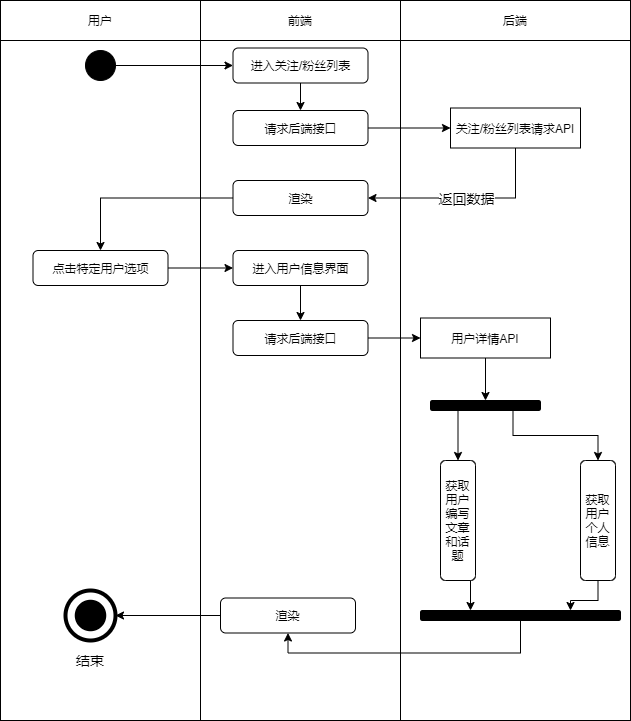

The diagram above was exported from draw.io. Its source (the exported page's mxGraphModel, read from the mxfile embedded in the PNG):
<mxGraphModel dx="1454" dy="596" grid="1" gridSize="10" guides="1" tooltips="1" connect="1" arrows="1" fold="1" page="1" pageScale="1" pageWidth="827" pageHeight="1169" math="0" shadow="0">
  <root>
    <mxCell id="0" />
    <mxCell id="1" parent="0" />
    <mxCell id="2" value="" style="rounded=0;whiteSpace=wrap;html=1;" vertex="1" parent="1">
      <mxGeometry x="440" y="80" width="230" height="680" as="geometry" />
    </mxCell>
    <mxCell id="3" value="" style="rounded=0;whiteSpace=wrap;html=1;" vertex="1" parent="1">
      <mxGeometry x="40" y="80" width="200" height="680" as="geometry" />
    </mxCell>
    <mxCell id="4" value="" style="rounded=0;whiteSpace=wrap;html=1;" vertex="1" parent="1">
      <mxGeometry x="240" y="80" width="200" height="680" as="geometry" />
    </mxCell>
    <mxCell id="5" value="用户" style="rounded=0;whiteSpace=wrap;html=1;" vertex="1" parent="1">
      <mxGeometry x="40" y="40" width="200" height="40" as="geometry" />
    </mxCell>
    <mxCell id="6" value="前端" style="rounded=0;whiteSpace=wrap;html=1;" vertex="1" parent="1">
      <mxGeometry x="240" y="40" width="200" height="40" as="geometry" />
    </mxCell>
    <mxCell id="7" value="后端" style="rounded=0;whiteSpace=wrap;html=1;" vertex="1" parent="1">
      <mxGeometry x="440" y="40" width="230" height="40" as="geometry" />
    </mxCell>
    <mxCell id="8" style="edgeStyle=orthogonalEdgeStyle;rounded=0;orthogonalLoop=1;jettySize=auto;html=1;exitX=1;exitY=0.5;exitDx=0;exitDy=0;entryX=0;entryY=0.5;entryDx=0;entryDy=0;" edge="1" parent="1" source="9" target="11">
      <mxGeometry relative="1" as="geometry" />
    </mxCell>
    <mxCell id="9" value="" style="ellipse;whiteSpace=wrap;html=1;aspect=fixed;background=black;strokeColor=#030303;fillColor=#000000;" vertex="1" parent="1">
      <mxGeometry x="125" y="90" width="30" height="30" as="geometry" />
    </mxCell>
    <mxCell id="44" style="edgeStyle=orthogonalEdgeStyle;rounded=0;orthogonalLoop=1;jettySize=auto;html=1;exitX=0.5;exitY=1;exitDx=0;exitDy=0;entryX=0.5;entryY=0;entryDx=0;entryDy=0;" edge="1" parent="1" source="11" target="39">
      <mxGeometry relative="1" as="geometry" />
    </mxCell>
    <mxCell id="11" value="进入关注/粉丝列表" style="rounded=1;whiteSpace=wrap;html=1;" vertex="1" parent="1">
      <mxGeometry x="272.5" y="87.5" width="135" height="35" as="geometry" />
    </mxCell>
    <mxCell id="12" value="" style="ellipse;whiteSpace=wrap;html=1;aspect=fixed;rounded=1;strokeColor=#000000;strokeWidth=4;fillColor=none;gradientColor=none;fontSize=14;" vertex="1" parent="1">
      <mxGeometry x="105" y="630" width="50" height="50" as="geometry" />
    </mxCell>
    <mxCell id="13" value="" style="ellipse;whiteSpace=wrap;html=1;aspect=fixed;rounded=1;strokeWidth=4;fontSize=14;fillColor=#000000;" vertex="1" parent="1">
      <mxGeometry x="116.25" y="641.25" width="27.5" height="27.5" as="geometry" />
    </mxCell>
    <mxCell id="14" value="结束" style="text;html=1;strokeColor=none;fillColor=none;align=center;verticalAlign=middle;whiteSpace=wrap;rounded=0;fontSize=14;" vertex="1" parent="1">
      <mxGeometry x="110" y="690" width="40" height="20" as="geometry" />
    </mxCell>
    <mxCell id="43" style="edgeStyle=orthogonalEdgeStyle;rounded=0;orthogonalLoop=1;jettySize=auto;html=1;exitX=1;exitY=0.5;exitDx=0;exitDy=0;entryX=0;entryY=0.5;entryDx=0;entryDy=0;" edge="1" parent="1" source="39" target="42">
      <mxGeometry relative="1" as="geometry" />
    </mxCell>
    <mxCell id="39" value="请求后端接口" style="rounded=1;whiteSpace=wrap;html=1;" vertex="1" parent="1">
      <mxGeometry x="272.5" y="150" width="135" height="35" as="geometry" />
    </mxCell>
    <mxCell id="46" value="返回数据" style="edgeStyle=orthogonalEdgeStyle;rounded=0;orthogonalLoop=1;jettySize=auto;html=1;exitX=0.5;exitY=1;exitDx=0;exitDy=0;entryX=1;entryY=0.5;entryDx=0;entryDy=0;fontSize=14;" edge="1" parent="1" source="42" target="45">
      <mxGeometry relative="1" as="geometry" />
    </mxCell>
    <mxCell id="42" value="关注/粉丝列表请求API" style="rounded=0;whiteSpace=wrap;html=1;" vertex="1" parent="1">
      <mxGeometry x="490" y="147.5" width="130" height="40" as="geometry" />
    </mxCell>
    <mxCell id="48" style="edgeStyle=orthogonalEdgeStyle;rounded=0;orthogonalLoop=1;jettySize=auto;html=1;exitX=0;exitY=0.5;exitDx=0;exitDy=0;entryX=0.5;entryY=0;entryDx=0;entryDy=0;fontSize=14;" edge="1" parent="1" source="45" target="47">
      <mxGeometry relative="1" as="geometry" />
    </mxCell>
    <mxCell id="45" value="渲染" style="rounded=1;whiteSpace=wrap;html=1;" vertex="1" parent="1">
      <mxGeometry x="272.5" y="220" width="135" height="35" as="geometry" />
    </mxCell>
    <mxCell id="50" style="edgeStyle=orthogonalEdgeStyle;rounded=0;orthogonalLoop=1;jettySize=auto;html=1;exitX=1;exitY=0.5;exitDx=0;exitDy=0;entryX=0;entryY=0.5;entryDx=0;entryDy=0;fontSize=14;" edge="1" parent="1" source="47" target="49">
      <mxGeometry relative="1" as="geometry" />
    </mxCell>
    <mxCell id="47" value="点击特定用户选项" style="rounded=1;whiteSpace=wrap;html=1;" vertex="1" parent="1">
      <mxGeometry x="72.5" y="290" width="135" height="35" as="geometry" />
    </mxCell>
    <mxCell id="56" style="edgeStyle=orthogonalEdgeStyle;rounded=0;orthogonalLoop=1;jettySize=auto;html=1;exitX=0.5;exitY=1;exitDx=0;exitDy=0;entryX=0.5;entryY=0;entryDx=0;entryDy=0;fontSize=14;" edge="1" parent="1" source="49" target="51">
      <mxGeometry relative="1" as="geometry" />
    </mxCell>
    <mxCell id="49" value="进入用户信息界面" style="rounded=1;whiteSpace=wrap;html=1;" vertex="1" parent="1">
      <mxGeometry x="272.5" y="290" width="135" height="35" as="geometry" />
    </mxCell>
    <mxCell id="55" style="edgeStyle=orthogonalEdgeStyle;rounded=0;orthogonalLoop=1;jettySize=auto;html=1;exitX=1;exitY=0.5;exitDx=0;exitDy=0;entryX=0;entryY=0.5;entryDx=0;entryDy=0;fontSize=14;" edge="1" parent="1" source="51" target="52">
      <mxGeometry relative="1" as="geometry" />
    </mxCell>
    <mxCell id="51" value="请求后端接口" style="rounded=1;whiteSpace=wrap;html=1;" vertex="1" parent="1">
      <mxGeometry x="272.5" y="360" width="135" height="35" as="geometry" />
    </mxCell>
    <mxCell id="58" style="edgeStyle=orthogonalEdgeStyle;rounded=0;orthogonalLoop=1;jettySize=auto;html=1;exitX=0.5;exitY=1;exitDx=0;exitDy=0;entryX=0;entryY=0.5;entryDx=0;entryDy=0;fontSize=14;" edge="1" parent="1" source="52" target="53">
      <mxGeometry relative="1" as="geometry" />
    </mxCell>
    <mxCell id="52" value="用户详情API" style="rounded=0;whiteSpace=wrap;html=1;" vertex="1" parent="1">
      <mxGeometry x="460" y="357.5" width="130" height="40" as="geometry" />
    </mxCell>
    <mxCell id="61" style="edgeStyle=orthogonalEdgeStyle;rounded=0;orthogonalLoop=1;jettySize=auto;html=1;exitX=1;exitY=0.25;exitDx=0;exitDy=0;entryX=0;entryY=0.5;entryDx=0;entryDy=0;fontSize=14;" edge="1" parent="1" source="53" target="59">
      <mxGeometry relative="1" as="geometry" />
    </mxCell>
    <mxCell id="62" style="edgeStyle=orthogonalEdgeStyle;rounded=0;orthogonalLoop=1;jettySize=auto;html=1;exitX=1;exitY=0.75;exitDx=0;exitDy=0;entryX=0;entryY=0.5;entryDx=0;entryDy=0;fontSize=14;" edge="1" parent="1" source="53" target="60">
      <mxGeometry relative="1" as="geometry" />
    </mxCell>
    <mxCell id="53" value="" style="rounded=1;whiteSpace=wrap;html=1;fillColor=#000000;direction=south;" vertex="1" parent="1">
      <mxGeometry x="470" y="440" width="110" height="10" as="geometry" />
    </mxCell>
    <mxCell id="64" style="edgeStyle=orthogonalEdgeStyle;rounded=0;orthogonalLoop=1;jettySize=auto;html=1;exitX=1;exitY=0.5;exitDx=0;exitDy=0;entryX=0;entryY=0.25;entryDx=0;entryDy=0;fontSize=14;" edge="1" parent="1" source="59" target="63">
      <mxGeometry relative="1" as="geometry" />
    </mxCell>
    <mxCell id="59" value="获取用户个人信息" style="rounded=1;whiteSpace=wrap;html=1;direction=south;" vertex="1" parent="1">
      <mxGeometry x="620" y="500" width="35" height="120" as="geometry" />
    </mxCell>
    <mxCell id="65" style="edgeStyle=orthogonalEdgeStyle;rounded=0;orthogonalLoop=1;jettySize=auto;html=1;exitX=1;exitY=0.5;exitDx=0;exitDy=0;entryX=0;entryY=0.75;entryDx=0;entryDy=0;fontSize=14;" edge="1" parent="1" source="60" target="63">
      <mxGeometry relative="1" as="geometry" />
    </mxCell>
    <mxCell id="60" value="获取用户编写文章和话题" style="rounded=1;whiteSpace=wrap;html=1;direction=south;" vertex="1" parent="1">
      <mxGeometry x="480" y="500" width="35" height="120" as="geometry" />
    </mxCell>
    <mxCell id="68" style="edgeStyle=orthogonalEdgeStyle;rounded=0;orthogonalLoop=1;jettySize=auto;html=1;exitX=1;exitY=0.5;exitDx=0;exitDy=0;entryX=0.5;entryY=1;entryDx=0;entryDy=0;fontSize=14;" edge="1" parent="1" source="63" target="67">
      <mxGeometry relative="1" as="geometry" />
    </mxCell>
    <mxCell id="63" value="" style="rounded=1;whiteSpace=wrap;html=1;fillColor=#000000;direction=south;" vertex="1" parent="1">
      <mxGeometry x="460" y="650" width="200" height="10" as="geometry" />
    </mxCell>
    <mxCell id="69" style="edgeStyle=orthogonalEdgeStyle;rounded=0;orthogonalLoop=1;jettySize=auto;html=1;exitX=0;exitY=0.5;exitDx=0;exitDy=0;entryX=1;entryY=0.5;entryDx=0;entryDy=0;fontSize=14;" edge="1" parent="1" source="67" target="12">
      <mxGeometry relative="1" as="geometry" />
    </mxCell>
    <mxCell id="67" value="渲染" style="rounded=1;whiteSpace=wrap;html=1;" vertex="1" parent="1">
      <mxGeometry x="260" y="637.5" width="135" height="35" as="geometry" />
    </mxCell>
  </root>
</mxGraphModel>